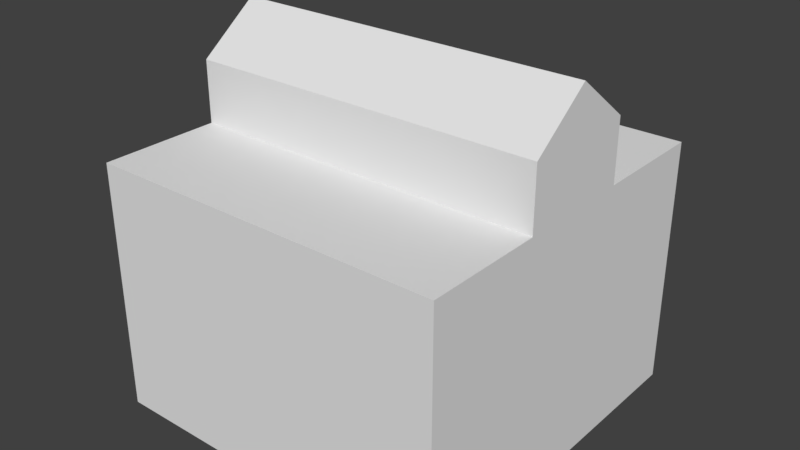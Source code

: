 # Source: school.blend  (saved by Blender 2.78.0; exported with 4.5.12 LTS)
import bpy
from mathutils import Matrix  # noqa: F401  (used for matrix-valued properties, if any)

bpy.ops.wm.read_factory_settings(use_empty=True)
scene = bpy.context.scene
scene.name = 'Scene'

# ---- collections
col_collection_1 = bpy.data.collections.new('Collection 1'); scene.collection.children.link(col_collection_1)

# ---- world
world_world = bpy.data.worlds.new('World'); scene.world = world_world
world_world.color = (0.05088, 0.05088, 0.05088)
world_world.use_sun_shadow = False
world_world.sun_shadow_jitter_overblur = 0.0
world_world.cycles.sampling_method = 'MANUAL'

# ---- meshes
me_plane = bpy.data.meshes.new('Plane')
me_plane.from_pydata([(-1.0, -1.0, 0.0), (1.0, -1.0, 0.0), (-1.0, 1.0, 0.0), (1.0, 1.0, 0.0), (-1.0, -1.0, 1.402), (1.0, -1.0, 1.402), (-1.0, 1.0, 1.402), (1.0, 1.0, 1.402), (-1.0, 0.3333, 0.0), (-1.0, -0.3333, 0.0), (1.0, -0.3333, 0.0), (1.0, 0.3333, 0.0), (-1.0, 0.3333, 1.402), (-1.0, -0.3333, 1.402), (1.0, -0.3333, 1.402), (1.0, 0.3333, 1.402), (-1.0, 0.3333, 1.612), (-1.0, -0.3333, 1.612), (1.0, -0.3333, 1.612), (1.0, 0.3333, 1.612), (-1.0, 0.3333, 1.747), (-1.0, -0.3333, 1.747), (1.0, -0.3333, 1.747), (1.0, 0.3333, 1.747), (-1.0, 0.0, 2.001), (1.0, 0.0, 2.001)], [], [(8, 2, 3, 11), (12, 15, 7, 6), (11, 3, 7, 15), (9, 0, 4, 13), (3, 2, 6, 7), (0, 1, 5, 4), (2, 8, 12, 6), (8, 9, 13, 12), (1, 10, 14, 5), (10, 11, 15, 14), (4, 5, 14, 13), (13, 14, 18, 17), (0, 9, 10, 1), (9, 8, 11, 10), (17, 21, 20, 16), (15, 12, 16, 19), (14, 15, 19, 18), (12, 13, 17, 16), (19, 16, 20, 23), (17, 18, 22, 21), (23, 20, 24, 25), (21, 22, 25, 24), (18, 19, 23, 22), (21, 24, 20), (23, 25, 22)])
me_plane.use_remesh_preserve_volume = False
me_plane.use_remesh_preserve_attributes = False
me_plane.use_mirror_vertex_groups = False
me_plane.update()

# ---- objects
ob_plane = bpy.data.objects.new('Plane', me_plane)

# ---- transforms, parenting, visibility, modifiers, constraints
ob_plane.location = (0.0, 0.0, 0.0)
ob_plane.scale = (3.53, 3.53, 3.53)
ob_plane.lineart.crease_threshold = 0.0

# ---- collection membership
col_collection_1.objects.link(ob_plane)

# ---- scene / render settings (as saved in the file)
scene.frame_start = 1; scene.frame_end = 250; scene.frame_set(1)
scene.render.engine = 'BLENDER_EEVEE_NEXT'
scene.render.resolution_percentage = 50
scene.render.dither_intensity = 0.0
scene.cycles.use_denoising = False
scene.cycles.samples = 128
scene.cycles.sampling_pattern = 'TABULATED_SOBOL'
scene.cycles.light_sampling_threshold = 0.0
scene.cycles.use_adaptive_sampling = False
scene.cycles.use_light_tree = False
scene.cycles.blur_glossy = 0.0
scene.cycles.sample_clamp_indirect = 0.0
scene.view_settings.view_transform = 'Standard'
bpy.context.view_layer.update()

# ---- added for rendering (the .blend has no active camera and no usable light): camera, sun
cam_auto = bpy.data.cameras.new('AutoCamera')
cam_auto.lens = 50.0
cam_auto.sensor_width = 36.0
cam_auto.clip_end = 1000.0
ob_auto_camera = bpy.data.objects.new('AutoCamera', cam_auto)
scene.collection.objects.link(ob_auto_camera)
ob_auto_camera.location = (11.3182, -13.5819, 12.5877)
ob_auto_camera.rotation_euler = (1.09748, -7.21219e-08, 0.694738)
scene.camera = ob_auto_camera
light_auto_sun = bpy.data.lights.new('AutoSun', 'SUN')
light_auto_sun.energy = 3.0
light_auto_sun.angle = 0.0523599
ob_auto_sun = bpy.data.objects.new('AutoSun', light_auto_sun)
scene.collection.objects.link(ob_auto_sun)
ob_auto_sun.rotation_euler = (0.872665, 0.174533, 0.523599)
bpy.context.view_layer.update()
